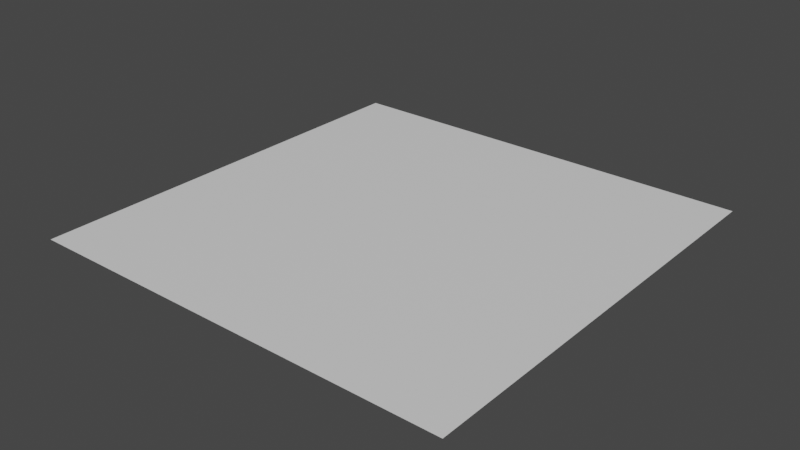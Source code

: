 # Source: Floor.blend  (saved by Blender 2.80.75; exported with 4.5.12 LTS)
import bpy
from mathutils import Matrix  # noqa: F401  (used for matrix-valued properties, if any)

bpy.ops.wm.read_factory_settings(use_empty=True)
scene = bpy.context.scene
scene.name = 'Scene'

# ---- materials (node trees are filled in below, after node groups)
mat_floor = bpy.data.materials.new('Floor')
mat_floor.use_transparent_shadow = False

# ---- material node trees
mat_floor.use_nodes = True; mat_floor.node_tree.nodes.clear()
_N = mat_floor.node_tree.nodes; _L = mat_floor.node_tree.links
n0 = _N.new('ShaderNodeOutputMaterial'); n0.name = 'Material Output'; n0.location = (300, 300)
n1 = _N.new('ShaderNodeBsdfPrincipled'); n1.name = 'Principled BSDF'; n1.location = (10, 300)
n1.distribution = 'GGX'
n1.subsurface_method = 'BURLEY'
n1.inputs[3].default_value = 1.45
n1.inputs[27].default_value = (0.0, 0.0, 0.0, 1.0)
n1.inputs[28].default_value = 1.0
_L.new(n1.outputs[0], n0.inputs[0])
n0.is_active_output = True

# ---- world
world_world = bpy.data.worlds.new('World'); scene.world = world_world
world_world.use_nodes = True; world_world.node_tree.nodes.clear()
_N = world_world.node_tree.nodes; _L = world_world.node_tree.links
n0 = _N.new('ShaderNodeOutputWorld'); n0.name = 'World Output'; n0.location = (300, 300)
n1 = _N.new('ShaderNodeBackground'); n1.name = 'Background'; n1.location = (10, 300)
n1.inputs[0].default_value = (0.05088, 0.05088, 0.05088, 1.0)
_L.new(n1.outputs[0], n0.inputs[0])
n0.is_active_output = True
world_world.color = (0.05088, 0.05088, 0.05088)
world_world.use_sun_shadow = False
world_world.sun_shadow_jitter_overblur = 0.0

# ---- meshes
me_plane = bpy.data.meshes.new('Plane')
me_plane.from_pydata([(-1.0, -1.0, 0.0), (1.0, -1.0, 0.0), (-1.0, 1.0, 0.0), (1.0, 1.0, 0.0), (-1.0, 0.6667, 0.0), (-1.0, 0.3333, 0.0), (-1.0, -2.98e-08, 0.0), (-1.0, -0.3333, 0.0), (-1.0, -0.6667, 0.0), (-0.6667, -1.0, 0.0), (-0.3333, -1.0, 0.0), (2.98e-08, -1.0, 0.0), (0.3333, -1.0, 0.0), (0.6667, -1.0, 0.0), (1.0, -0.6667, 0.0), (1.0, -0.3333, 0.0), (1.0, 2.98e-08, 0.0), (1.0, 0.3333, 0.0), (1.0, 0.6667, 0.0), (0.6667, 1.0, 0.0), (0.3333, 1.0, 0.0), (-2.98e-08, 1.0, 0.0), (-0.3333, 1.0, 0.0), (-0.6667, 1.0, 0.0), (-0.6667, -0.6667, 0.0), (-0.6667, -0.3333, 0.0), (-0.6667, 2.98e-08, 0.0), (-0.6667, 0.3333, 0.0), (-0.6667, 0.6667, 0.0), (-0.3333, -0.6667, 0.0), (-0.3333, -0.3333, 0.0), (-0.3333, 2.98e-08, 0.0), (-0.3333, 0.3333, 0.0), (-0.3333, 0.6667, 0.0), (1.987e-08, -0.6667, 0.0), (9.934e-09, -0.3333, 0.0), (-8.882e-16, 2.98e-08, 0.0), (-9.934e-09, 0.3333, 0.0), (-1.987e-08, 0.6667, 0.0), (0.3333, -0.6667, 0.0), (0.3333, -0.3333, 0.0), (0.3333, 2.98e-08, 0.0), (0.3333, 0.3333, 0.0), (0.3333, 0.6667, 0.0), (0.6667, -0.6667, 0.0), (0.6667, -0.3333, 0.0), (0.6667, 2.98e-08, 0.0), (0.6667, 0.3333, 0.0), (0.6667, 0.6667, 0.0)], [], [(48, 18, 3, 19), (4, 28, 23, 2), (28, 33, 22, 23), (33, 38, 21, 22), (38, 43, 20, 21), (43, 48, 19, 20), (0, 9, 24, 8), (8, 24, 25, 7), (7, 25, 26, 6), (6, 26, 27, 5), (5, 27, 28, 4), (9, 10, 29, 24), (24, 29, 30, 25), (25, 30, 31, 26), (26, 31, 32, 27), (27, 32, 33, 28), (10, 11, 34, 29), (29, 34, 35, 30), (30, 35, 36, 31), (31, 36, 37, 32), (32, 37, 38, 33), (11, 12, 39, 34), (34, 39, 40, 35), (35, 40, 41, 36), (36, 41, 42, 37), (37, 42, 43, 38), (12, 13, 44, 39), (39, 44, 45, 40), (40, 45, 46, 41), (41, 46, 47, 42), (42, 47, 48, 43), (13, 1, 14, 44), (44, 14, 15, 45), (45, 15, 16, 46), (46, 16, 17, 47), (47, 17, 18, 48)])
_uv = me_plane.uv_layers.new(name='UVMap')
_uv.uv.foreach_set('vector', [0.8333, 0.8333, 1.0, 0.8333, 1.0, 1.0, 0.8333, 1.0, 0.0, 0.8333, 0.1667, 0.8333, 0.1667, 1.0, 0.0, 1.0, 0.1667, 0.8333, 0.3333, 0.8333, 0.3333, 1.0, 0.1667, 1.0, 0.3333, 0.8333, 0.5, 0.8333, 0.5, 1.0, 0.3333, 1.0, 0.5, 0.8333, 0.6667, 0.8333, 0.6667, 1.0, 0.5, 1.0, 0.6667, 0.8333, 0.8333, 0.8333, 0.8333, 1.0, 0.6667, 1.0, 0.0, 0.0, 0.1667, 0.0, 0.1667, 0.1667, 0.0, 0.1667, 0.0, 0.1667, 0.1667, 0.1667, 0.1667, 0.3333, 0.0, 0.3333, 0.0, 0.3333, 0.1667, 0.3333, 0.1667, 0.5, 0.0, 0.5, 0.0, 0.5, 0.1667, 0.5, 0.1667, 0.6667, 0.0, 0.6667, 0.0, 0.6667, 0.1667, 0.6667, 0.1667, 0.8333, 0.0, 0.8333, 0.1667, 0.0, 0.3333, 0.0, 0.3333, 0.1667, 0.1667, 0.1667, 0.1667, 0.1667, 0.3333, 0.1667, 0.3333, 0.3333, 0.1667, 0.3333, 0.1667, 0.3333, 0.3333, 0.3333, 0.3333, 0.5, 0.1667, 0.5, 0.1667, 0.5, 0.3333, 0.5, 0.3333, 0.6667, 0.1667, 0.6667, 0.1667, 0.6667, 0.3333, 0.6667, 0.3333, 0.8333, 0.1667, 0.8333, 0.3333, 0.0, 0.5, 0.0, 0.5, 0.1667, 0.3333, 0.1667, 0.3333, 0.1667, 0.5, 0.1667, 0.5, 0.3333, 0.3333, 0.3333, 0.3333, 0.3333, 0.5, 0.3333, 0.5, 0.5, 0.3333, 0.5, 0.3333, 0.5, 0.5, 0.5, 0.5, 0.6667, 0.3333, 0.6667, 0.3333, 0.6667, 0.5, 0.6667, 0.5, 0.8333, 0.3333, 0.8333, 0.5, 0.0, 0.6667, 0.0, 0.6667, 0.1667, 0.5, 0.1667, 0.5, 0.1667, 0.6667, 0.1667, 0.6667, 0.3333, 0.5, 0.3333, 0.5, 0.3333, 0.6667, 0.3333, 0.6667, 0.5, 0.5, 0.5, 0.5, 0.5, 0.6667, 0.5, 0.6667, 0.6667, 0.5, 0.6667, 0.5, 0.6667, 0.6667, 0.6667, 0.6667, 0.8333, 0.5, 0.8333, 0.6667, 0.0, 0.8333, 0.0, 0.8333, 0.1667, 0.6667, 0.1667, 0.6667, 0.1667, 0.8333, 0.1667, 0.8333, 0.3333, 0.6667, 0.3333, 0.6667, 0.3333, 0.8333, 0.3333, 0.8333, 0.5, 0.6667, 0.5, 0.6667, 0.5, 0.8333, 0.5, 0.8333, 0.6667, 0.6667, 0.6667, 0.6667, 0.6667, 0.8333, 0.6667, 0.8333, 0.8333, 0.6667, 0.8333, 0.8333, 0.0, 1.0, 0.0, 1.0, 0.1667, 0.8333, 0.1667, 0.8333, 0.1667, 1.0, 0.1667, 1.0, 0.3333, 0.8333, 0.3333, 0.8333, 0.3333, 1.0, 0.3333, 1.0, 0.5, 0.8333, 0.5, 0.8333, 0.5, 1.0, 0.5, 1.0, 0.6667, 0.8333, 0.6667, 0.8333, 0.6667, 1.0, 0.6667, 1.0, 0.8333, 0.8333, 0.8333])
me_plane.materials.append(mat_floor)
me_plane.use_remesh_preserve_volume = False
me_plane.use_remesh_preserve_attributes = False
me_plane.use_mirror_vertex_groups = False
me_plane.update()

# ---- objects
ob_floor = bpy.data.objects.new('Floor', me_plane)

# ---- transforms, parenting, visibility, modifiers, constraints
ob_floor.location = (0.0, 0.0, 0.0)
ob_floor.scale = (10.0, 10.0, 1.0)
ob_floor.lineart.crease_threshold = 0.0

# ---- collection membership
scene.collection.objects.link(ob_floor)

# ---- scene / render settings (as saved in the file)
scene.frame_start = 1; scene.frame_end = 250; scene.frame_set(41)
scene.render.engine = 'BLENDER_EEVEE_NEXT'
scene.cycles.use_denoising = False
scene.cycles.samples = 128
scene.cycles.sampling_pattern = 'TABULATED_SOBOL'
scene.cycles.use_adaptive_sampling = False
scene.cycles.use_light_tree = False
scene.view_settings.view_transform = 'Filmic'
bpy.context.view_layer.update()

# ---- added for rendering (the .blend has no active camera and no usable light): camera, sun
cam_auto = bpy.data.cameras.new('AutoCamera')
cam_auto.lens = 50.0
cam_auto.sensor_width = 36.0
cam_auto.clip_end = 1000.0
ob_auto_camera = bpy.data.objects.new('AutoCamera', cam_auto)
scene.collection.objects.link(ob_auto_camera)
ob_auto_camera.location = (26.1693, -31.4032, 20.9354)
ob_auto_camera.rotation_euler = (1.09748, -7.21219e-08, 0.694738)
scene.camera = ob_auto_camera
light_auto_sun = bpy.data.lights.new('AutoSun', 'SUN')
light_auto_sun.energy = 3.0
light_auto_sun.angle = 0.0523599
ob_auto_sun = bpy.data.objects.new('AutoSun', light_auto_sun)
scene.collection.objects.link(ob_auto_sun)
ob_auto_sun.rotation_euler = (0.872665, 0.174533, 0.523599)
bpy.context.view_layer.update()
